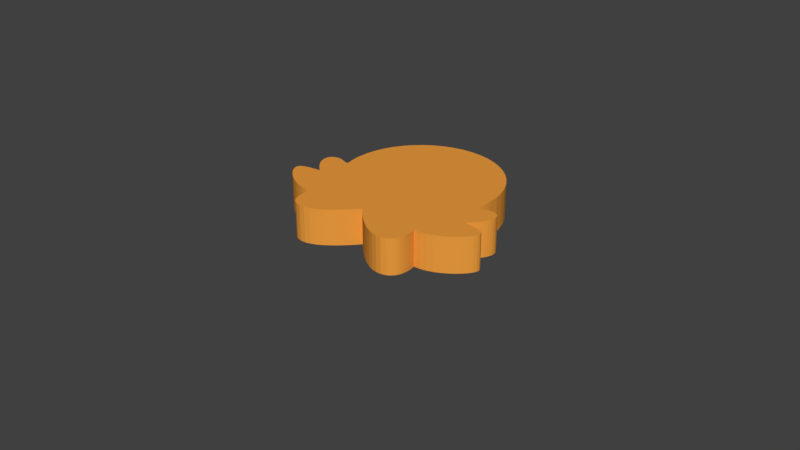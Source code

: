 # Source: OctoBody2.blend  (saved by Blender 2.79.0; exported with 4.5.12 LTS)
import bpy
from mathutils import Matrix  # noqa: F401  (used for matrix-valued properties, if any)

bpy.ops.wm.read_factory_settings(use_empty=True)
scene = bpy.context.scene
scene.name = 'Scene'

# ---- collections
col_collection_1 = bpy.data.collections.new('Collection 1'); scene.collection.children.link(col_collection_1)

# ---- materials (node trees are filled in below, after node groups)
mat_svgmat_001 = bpy.data.materials.new('SVGMat.001')
mat_svgmat_001.alpha_threshold = 0.0
mat_svgmat_001.use_transparent_shadow = False
mat_svgmat_001.diffuse_color = (0.8632, 0.3419, 0.04971, 1.0)
mat_svgmat_001.roughness = 0.5
mat_svgmat_002 = bpy.data.materials.new('SVGMat.002')
mat_svgmat_002.alpha_threshold = 0.0
mat_svgmat_002.use_transparent_shadow = False
mat_svgmat_002.diffuse_color = (0.8632, 0.3419, 0.04971, 1.0)
mat_svgmat_002.roughness = 0.5

# ---- material node trees

# ---- world
world_world = bpy.data.worlds.new('World'); scene.world = world_world
world_world.color = (0.05088, 0.05088, 0.05088)
world_world.use_sun_shadow = False
world_world.sun_shadow_jitter_overblur = 0.0
world_world.cycles.sampling_method = 'MANUAL'

# ---- meshes
me_cucurve = bpy.data.meshes.new('CUCurve')
me_cucurve.from_pydata([(0.635, -0.05923, -0.1036), (0.6305, -0.05436, -0.1036), (0.6245, -0.05005, -0.1036), (0.6171, -0.04624, -0.1036), (0.6086, -0.0429, -0.1036), (0.599, -0.03997, -0.1036), (0.5886, -0.0374, -0.1036), (0.5773, -0.03515, -0.1036), (0.5654, -0.03316, -0.1036), (0.553, -0.03139, -0.1036), (0.5402, -0.02978, -0.1036), (0.5272, -0.02829, -0.1036), (0.5141, -0.02687, -0.1036), (0.514, -0.02677, -0.1036), (0.514, -0.02648, -0.1036), (0.5138, -0.02604, -0.1036), (0.5137, -0.02546, -0.1036), (0.5135, -0.02478, -0.1036), (0.5133, -0.02402, -0.1036), (0.5131, -0.0232, -0.1036), (0.5129, -0.02236, -0.1036), (0.5126, -0.02152, -0.1036), (0.5124, -0.02071, -0.1036), (0.5122, -0.01994, -0.1036), (0.512, -0.01926, -0.1036), (0.5206, -0.01195, -0.1036), (0.5307, -0.002508, -0.1036), (0.5417, 0.008769, -0.1036), (0.5531, 0.0216, -0.1036), (0.5642, 0.03569, -0.1036), (0.5745, 0.05077, -0.1036), (0.5834, 0.06654, -0.1036), (0.5903, 0.08273, -0.1036), (0.5946, 0.09903, -0.1036), (0.5957, 0.1152, -0.1036), (0.5931, 0.1309, -0.1036), (0.5861, 0.1458, -0.1036), (0.573, 0.1556, -0.1036), (0.56, 0.1617, -0.1036), (0.5472, 0.1647, -0.1036), (0.5346, 0.1652, -0.1036), (0.5224, 0.1637, -0.1036), (0.5105, 0.1607, -0.1036), (0.499, 0.1568, -0.1036), (0.488, 0.1525, -0.1036), (0.4776, 0.1482, -0.1036), (0.4677, 0.1446, -0.1036), (0.4584, 0.1422, -0.1036), (0.4499, 0.1415, -0.1036), (0.4522, 0.1507, -0.1036), (0.4543, 0.16, -0.1036), (0.4562, 0.1693, -0.1036), (0.4579, 0.1787, -0.1036), (0.4594, 0.1882, -0.1036), (0.4607, 0.1977, -0.1036), (0.4618, 0.2073, -0.1036), (0.4627, 0.217, -0.1036), (0.4635, 0.2267, -0.1036), (0.464, 0.2365, -0.1036), (0.4643, 0.2463, -0.1036), (0.4644, 0.2562, -0.1036), (0.4602, 0.3183, -0.1036), (0.4481, 0.3778, -0.1036), (0.4284, 0.4343, -0.1036), (0.4019, 0.4871, -0.1036), (0.369, 0.5358, -0.1036), (0.3304, 0.5797, -0.1036), (0.2864, 0.6184, -0.1036), (0.2377, 0.6513, -0.1036), (0.1849, 0.6778, -0.1036), (0.1284, 0.6974, -0.1036), (0.06883, 0.7096, -0.1036), (0.006719, 0.7138, -0.1036), (-0.05539, 0.7096, -0.1036), (-0.115, 0.6974, -0.1036), (-0.1714, 0.6778, -0.1036), (-0.2243, 0.6513, -0.1036), (-0.273, 0.6184, -0.1036), (-0.3169, 0.5797, -0.1036), (-0.3556, 0.5358, -0.1036), (-0.3885, 0.4871, -0.1036), (-0.415, 0.4343, -0.1036), (-0.4346, 0.3778, -0.1036), (-0.4468, 0.3183, -0.1036), (-0.451, 0.2562, -0.1036), (-0.4509, 0.2469, -0.1036), (-0.4506, 0.2377, -0.1036), (-0.4502, 0.2285, -0.1036), (-0.4495, 0.2194, -0.1036), (-0.4487, 0.2104, -0.1036), (-0.4477, 0.2013, -0.1036), (-0.4465, 0.1924, -0.1036), (-0.4452, 0.1835, -0.1036), (-0.4437, 0.1746, -0.1036), (-0.442, 0.1658, -0.1036), (-0.4402, 0.1571, -0.1036), (-0.4382, 0.1484, -0.1036), (-0.4384, 0.1484, -0.1036), (-0.4388, 0.1482, -0.1036), (-0.4396, 0.1479, -0.1036), (-0.4406, 0.1475, -0.1036), (-0.4417, 0.1471, -0.1036), (-0.443, 0.1466, -0.1036), (-0.4444, 0.1461, -0.1036), (-0.4458, 0.1456, -0.1036), (-0.4472, 0.1451, -0.1036), (-0.4486, 0.1445, -0.1036), (-0.4498, 0.1441, -0.1036), (-0.451, 0.1436, -0.1036), (-0.451, 0.1436, -0.1036), (-0.4593, 0.1464, -0.1036), (-0.468, 0.1498, -0.1036), (-0.4772, 0.1535, -0.1036), (-0.4868, 0.1572, -0.1036), (-0.4967, 0.1606, -0.1036), (-0.5069, 0.1633, -0.1036), (-0.5174, 0.1649, -0.1036), (-0.5281, 0.1652, -0.1036), (-0.539, 0.1638, -0.1036), (-0.5501, 0.1603, -0.1036), (-0.5613, 0.1544, -0.1036), (-0.5726, 0.1458, -0.1036), (-0.5797, 0.1307, -0.1036), (-0.5823, 0.1148, -0.1036), (-0.5811, 0.09853, -0.1036), (-0.5766, 0.08206, -0.1036), (-0.5696, 0.06573, -0.1036), (-0.5605, 0.04982, -0.1036), (-0.55, 0.03465, -0.1036), (-0.5388, 0.0205, -0.1036), (-0.5273, 0.007666, -0.1036), (-0.5162, -0.003557, -0.1036), (-0.5061, -0.01287, -0.1036), (-0.4977, -0.01999, -0.1036), (-0.4977, -0.02008, -0.1036), (-0.4976, -0.02032, -0.1036), (-0.4975, -0.02069, -0.1036), (-0.4974, -0.02118, -0.1036), (-0.4973, -0.02175, -0.1036), (-0.4971, -0.02239, -0.1036), (-0.4969, -0.02308, -0.1036), (-0.4968, -0.02378, -0.1036), (-0.4966, -0.02449, -0.1036), (-0.4964, -0.02517, -0.1036), (-0.4963, -0.02581, -0.1036), (-0.4961, -0.02639, -0.1036), (-0.5096, -0.02784, -0.1036), (-0.523, -0.02934, -0.1036), (-0.5363, -0.03096, -0.1036), (-0.5491, -0.03273, -0.1036), (-0.5615, -0.03473, -0.1036), (-0.5732, -0.03699, -0.1036), (-0.5842, -0.03958, -0.1036), (-0.5941, -0.04254, -0.1036), (-0.603, -0.04594, -0.1036), (-0.6106, -0.04981, -0.1036), (-0.6169, -0.05423, -0.1036), (-0.6216, -0.05923, -0.1036), (-0.6263, -0.07318, -0.1036), (-0.6233, -0.09063, -0.1036), (-0.6136, -0.1106, -0.1036), (-0.5978, -0.1323, -0.1036), (-0.5768, -0.1546, -0.1036), (-0.5514, -0.1767, -0.1036), (-0.5224, -0.1975, -0.1036), (-0.4905, -0.2162, -0.1036), (-0.4566, -0.2319, -0.1036), (-0.4214, -0.2435, -0.1036), (-0.3857, -0.2501, -0.1036), (-0.3503, -0.2508, -0.1036), (-0.3525, -0.2669, -0.1036), (-0.354, -0.2829, -0.1036), (-0.3545, -0.2986, -0.1036), (-0.3539, -0.314, -0.1036), (-0.3523, -0.3288, -0.1036), (-0.3493, -0.3429, -0.1036), (-0.345, -0.3562, -0.1036), (-0.3392, -0.3686, -0.1036), (-0.3319, -0.3799, -0.1036), (-0.3228, -0.39, -0.1036), (-0.3118, -0.3987, -0.1036), (-0.299, -0.4058, -0.1036), (-0.2696, -0.4141, -0.1036), (-0.2387, -0.4137, -0.1036), (-0.2071, -0.406, -0.1036), (-0.1753, -0.3924, -0.1036), (-0.1441, -0.3743, -0.1036), (-0.1139, -0.353, -0.1036), (-0.0856, -0.3299, -0.1036), (-0.05969, -0.3063, -0.1036), (-0.03686, -0.2837, -0.1036), (-0.01775, -0.2635, -0.1036), (-0.003015, -0.247, -0.1036), (0.006711, -0.2355, -0.1036), (0.01644, -0.247, -0.1036), (0.03118, -0.2635, -0.1036), (0.05029, -0.2837, -0.1036), (0.07312, -0.3063, -0.1036), (0.09903, -0.3299, -0.1036), (0.1274, -0.353, -0.1036), (0.1575, -0.3743, -0.1036), (0.1888, -0.3924, -0.1036), (0.2205, -0.406, -0.1036), (0.2522, -0.4137, -0.1036), (0.283, -0.4141, -0.1036), (0.3124, -0.4058, -0.1036), (0.3252, -0.3987, -0.1036), (0.3361, -0.39, -0.1036), (0.3452, -0.38, -0.1036), (0.3526, -0.3688, -0.1036), (0.3584, -0.3565, -0.1036), (0.3627, -0.3432, -0.1036), (0.3656, -0.3292, -0.1036), (0.3673, -0.3144, -0.1036), (0.3679, -0.2992, -0.1036), (0.3674, -0.2835, -0.1036), (0.3661, -0.2676, -0.1036), (0.3639, -0.2516, -0.1036), (0.3639, -0.2515, -0.1036), (0.3639, -0.2515, -0.1036), (0.364, -0.2515, -0.1036), (0.364, -0.2514, -0.1036), (0.3641, -0.2514, -0.1036), (0.3641, -0.2513, -0.1036), (0.3642, -0.2512, -0.1036), (0.3643, -0.2511, -0.1036), (0.3643, -0.2511, -0.1036), (0.3644, -0.251, -0.1036), (0.3645, -0.2509, -0.1036), (0.3645, -0.2508, -0.1036), (0.3998, -0.25, -0.1036), (0.4354, -0.2433, -0.1036), (0.4706, -0.2316, -0.1036), (0.5044, -0.216, -0.1036), (0.5362, -0.1973, -0.1036), (0.5652, -0.1764, -0.1036), (0.5905, -0.1544, -0.1036), (0.6114, -0.1321, -0.1036), (0.6271, -0.1105, -0.1036), (0.6368, -0.09056, -0.1036), (0.6397, -0.07315, -0.1036), (0.635, -0.05923, 0.1036), (0.6305, -0.05436, 0.1036), (0.6245, -0.05005, 0.1036), (0.6171, -0.04624, 0.1036), (0.6086, -0.0429, 0.1036), (0.599, -0.03997, 0.1036), (0.5886, -0.0374, 0.1036), (0.5773, -0.03515, 0.1036), (0.5654, -0.03316, 0.1036), (0.553, -0.03139, 0.1036), (0.5402, -0.02978, 0.1036), (0.5272, -0.02829, 0.1036), (0.5141, -0.02687, 0.1036), (0.514, -0.02677, 0.1036), (0.514, -0.02648, 0.1036), (0.5138, -0.02604, 0.1036), (0.5137, -0.02546, 0.1036), (0.5135, -0.02478, 0.1036), (0.5133, -0.02402, 0.1036), (0.5131, -0.0232, 0.1036), (0.5129, -0.02236, 0.1036), (0.5126, -0.02152, 0.1036), (0.5124, -0.02071, 0.1036), (0.5122, -0.01994, 0.1036), (0.512, -0.01926, 0.1036), (0.5206, -0.01195, 0.1036), (0.5307, -0.002508, 0.1036), (0.5417, 0.008769, 0.1036), (0.5531, 0.0216, 0.1036), (0.5642, 0.03569, 0.1036), (0.5745, 0.05077, 0.1036), (0.5834, 0.06654, 0.1036), (0.5903, 0.08273, 0.1036), (0.5946, 0.09903, 0.1036), (0.5957, 0.1152, 0.1036), (0.5931, 0.1309, 0.1036), (0.5861, 0.1458, 0.1036), (0.573, 0.1556, 0.1036), (0.56, 0.1617, 0.1036), (0.5472, 0.1647, 0.1036), (0.5346, 0.1652, 0.1036), (0.5224, 0.1637, 0.1036), (0.5105, 0.1607, 0.1036), (0.499, 0.1568, 0.1036), (0.488, 0.1525, 0.1036), (0.4776, 0.1482, 0.1036), (0.4677, 0.1446, 0.1036), (0.4584, 0.1422, 0.1036), (0.4499, 0.1415, 0.1036), (0.4522, 0.1507, 0.1036), (0.4543, 0.16, 0.1036), (0.4562, 0.1693, 0.1036), (0.4579, 0.1787, 0.1036), (0.4594, 0.1882, 0.1036), (0.4607, 0.1977, 0.1036), (0.4618, 0.2073, 0.1036), (0.4627, 0.217, 0.1036), (0.4635, 0.2267, 0.1036), (0.464, 0.2365, 0.1036), (0.4643, 0.2463, 0.1036), (0.4644, 0.2562, 0.1036), (0.4602, 0.3183, 0.1036), (0.4481, 0.3778, 0.1036), (0.4284, 0.4343, 0.1036), (0.4019, 0.4871, 0.1036), (0.369, 0.5358, 0.1036), (0.3304, 0.5797, 0.1036), (0.2864, 0.6184, 0.1036), (0.2377, 0.6513, 0.1036), (0.1849, 0.6778, 0.1036), (0.1284, 0.6974, 0.1036), (0.06883, 0.7096, 0.1036), (0.006719, 0.7138, 0.1036), (-0.05539, 0.7096, 0.1036), (-0.115, 0.6974, 0.1036), (-0.1714, 0.6778, 0.1036), (-0.2243, 0.6513, 0.1036), (-0.273, 0.6184, 0.1036), (-0.3169, 0.5797, 0.1036), (-0.3556, 0.5358, 0.1036), (-0.3885, 0.4871, 0.1036), (-0.415, 0.4343, 0.1036), (-0.4346, 0.3778, 0.1036), (-0.4468, 0.3183, 0.1036), (-0.451, 0.2562, 0.1036), (-0.4509, 0.2469, 0.1036), (-0.4506, 0.2377, 0.1036), (-0.4502, 0.2285, 0.1036), (-0.4495, 0.2194, 0.1036), (-0.4487, 0.2104, 0.1036), (-0.4477, 0.2013, 0.1036), (-0.4465, 0.1924, 0.1036), (-0.4452, 0.1835, 0.1036), (-0.4437, 0.1746, 0.1036), (-0.442, 0.1658, 0.1036), (-0.4402, 0.1571, 0.1036), (-0.4382, 0.1484, 0.1036), (-0.4384, 0.1484, 0.1036), (-0.4388, 0.1482, 0.1036), (-0.4396, 0.1479, 0.1036), (-0.4406, 0.1475, 0.1036), (-0.4417, 0.1471, 0.1036), (-0.443, 0.1466, 0.1036), (-0.4444, 0.1461, 0.1036), (-0.4458, 0.1456, 0.1036), (-0.4472, 0.1451, 0.1036), (-0.4486, 0.1445, 0.1036), (-0.4498, 0.1441, 0.1036), (-0.451, 0.1436, 0.1036), (-0.451, 0.1436, 0.1036), (-0.4593, 0.1464, 0.1036), (-0.468, 0.1498, 0.1036), (-0.4772, 0.1535, 0.1036), (-0.4868, 0.1572, 0.1036), (-0.4967, 0.1606, 0.1036), (-0.5069, 0.1633, 0.1036), (-0.5174, 0.1649, 0.1036), (-0.5281, 0.1652, 0.1036), (-0.539, 0.1638, 0.1036), (-0.5501, 0.1603, 0.1036), (-0.5613, 0.1544, 0.1036), (-0.5726, 0.1458, 0.1036), (-0.5797, 0.1307, 0.1036), (-0.5823, 0.1148, 0.1036), (-0.5811, 0.09853, 0.1036), (-0.5766, 0.08206, 0.1036), (-0.5696, 0.06573, 0.1036), (-0.5605, 0.04982, 0.1036), (-0.55, 0.03465, 0.1036), (-0.5388, 0.0205, 0.1036), (-0.5273, 0.007666, 0.1036), (-0.5162, -0.003557, 0.1036), (-0.5061, -0.01287, 0.1036), (-0.4977, -0.01999, 0.1036), (-0.4977, -0.02008, 0.1036), (-0.4976, -0.02032, 0.1036), (-0.4975, -0.02069, 0.1036), (-0.4974, -0.02118, 0.1036), (-0.4973, -0.02175, 0.1036), (-0.4971, -0.02239, 0.1036), (-0.4969, -0.02308, 0.1036), (-0.4968, -0.02378, 0.1036), (-0.4966, -0.02449, 0.1036), (-0.4964, -0.02517, 0.1036), (-0.4963, -0.02581, 0.1036), (-0.4961, -0.02639, 0.1036), (-0.5096, -0.02784, 0.1036), (-0.523, -0.02934, 0.1036), (-0.5363, -0.03096, 0.1036), (-0.5491, -0.03273, 0.1036), (-0.5615, -0.03473, 0.1036), (-0.5732, -0.03699, 0.1036), (-0.5842, -0.03958, 0.1036), (-0.5941, -0.04254, 0.1036), (-0.603, -0.04594, 0.1036), (-0.6106, -0.04981, 0.1036), (-0.6169, -0.05423, 0.1036), (-0.6216, -0.05923, 0.1036), (-0.6263, -0.07318, 0.1036), (-0.6233, -0.09063, 0.1036), (-0.6136, -0.1106, 0.1036), (-0.5978, -0.1323, 0.1036), (-0.5768, -0.1546, 0.1036), (-0.5514, -0.1767, 0.1036), (-0.5224, -0.1975, 0.1036), (-0.4905, -0.2162, 0.1036), (-0.4566, -0.2319, 0.1036), (-0.4214, -0.2435, 0.1036), (-0.3857, -0.2501, 0.1036), (-0.3503, -0.2508, 0.1036), (-0.3525, -0.2669, 0.1036), (-0.354, -0.2829, 0.1036), (-0.3545, -0.2986, 0.1036), (-0.3539, -0.314, 0.1036), (-0.3523, -0.3288, 0.1036), (-0.3493, -0.3429, 0.1036), (-0.345, -0.3562, 0.1036), (-0.3392, -0.3686, 0.1036), (-0.3319, -0.3799, 0.1036), (-0.3228, -0.39, 0.1036), (-0.3118, -0.3987, 0.1036), (-0.299, -0.4058, 0.1036), (-0.2696, -0.4141, 0.1036), (-0.2387, -0.4137, 0.1036), (-0.2071, -0.406, 0.1036), (-0.1753, -0.3924, 0.1036), (-0.1441, -0.3743, 0.1036), (-0.1139, -0.353, 0.1036), (-0.0856, -0.3299, 0.1036), (-0.05969, -0.3063, 0.1036), (-0.03686, -0.2837, 0.1036), (-0.01775, -0.2635, 0.1036), (-0.003015, -0.247, 0.1036), (0.006711, -0.2355, 0.1036), (0.01644, -0.247, 0.1036), (0.03118, -0.2635, 0.1036), (0.05029, -0.2837, 0.1036), (0.07312, -0.3063, 0.1036), (0.09903, -0.3299, 0.1036), (0.1274, -0.353, 0.1036), (0.1575, -0.3743, 0.1036), (0.1888, -0.3924, 0.1036), (0.2205, -0.406, 0.1036), (0.2522, -0.4137, 0.1036), (0.283, -0.4141, 0.1036), (0.3124, -0.4058, 0.1036), (0.3252, -0.3987, 0.1036), (0.3361, -0.39, 0.1036), (0.3452, -0.38, 0.1036), (0.3526, -0.3688, 0.1036), (0.3584, -0.3565, 0.1036), (0.3627, -0.3432, 0.1036), (0.3656, -0.3292, 0.1036), (0.3673, -0.3144, 0.1036), (0.3679, -0.2992, 0.1036), (0.3674, -0.2835, 0.1036), (0.3661, -0.2676, 0.1036), (0.3639, -0.2516, 0.1036), (0.3639, -0.2515, 0.1036), (0.3639, -0.2515, 0.1036), (0.364, -0.2515, 0.1036), (0.364, -0.2514, 0.1036), (0.3641, -0.2514, 0.1036), (0.3641, -0.2513, 0.1036), (0.3642, -0.2512, 0.1036), (0.3643, -0.2511, 0.1036), (0.3643, -0.2511, 0.1036), (0.3644, -0.251, 0.1036), (0.3645, -0.2509, 0.1036), (0.3645, -0.2508, 0.1036), (0.3998, -0.25, 0.1036), (0.4354, -0.2433, 0.1036), (0.4706, -0.2316, 0.1036), (0.5044, -0.216, 0.1036), (0.5362, -0.1973, 0.1036), (0.5652, -0.1764, 0.1036), (0.5905, -0.1544, 0.1036), (0.6114, -0.1321, 0.1036), (0.6271, -0.1105, 0.1036), (0.6368, -0.09056, 0.1036), (0.6397, -0.07315, 0.1036)], [(109, 350)], [(73, 72, 71), (74, 73, 71), (74, 71, 70), (75, 74, 70), (75, 70, 69), (76, 75, 69), (76, 69, 68), (77, 76, 68), (77, 68, 67), (78, 77, 67), (78, 67, 66), (79, 78, 66), (79, 66, 65), (80, 79, 65), (80, 65, 64), (81, 80, 64), (81, 64, 63), (82, 81, 63), (82, 63, 62), (83, 82, 62), (83, 62, 61), (84, 83, 61), (84, 61, 60), (85, 84, 60), (85, 60, 59), (86, 85, 59), (86, 59, 58), (87, 86, 58), (87, 58, 57), (88, 87, 57), (88, 57, 56), (89, 88, 56), (89, 56, 55), (90, 89, 55), (90, 55, 54), (91, 90, 54), (91, 54, 53), (92, 91, 53), (92, 53, 52), (93, 92, 52), (93, 52, 51), (94, 93, 51), (94, 51, 50), (95, 94, 50), (118, 117, 116), (41, 40, 39), (118, 116, 115), (41, 39, 38), (119, 118, 115), (42, 41, 38), (119, 115, 114), (42, 38, 37), (43, 42, 37), (119, 114, 113), (120, 119, 113), (95, 50, 49), (120, 113, 112), (96, 95, 49), (44, 43, 37), (44, 37, 36), (121, 120, 112), (121, 112, 111), (45, 44, 36), (96, 49, 48), (121, 111, 110), (97, 96, 48), (98, 97, 48), (46, 45, 36), (99, 98, 48), (100, 99, 48), (101, 100, 48), (102, 101, 48), (103, 102, 48), (121, 110, 108), (104, 103, 48), (122, 121, 108), (46, 36, 35), (105, 104, 48), (106, 105, 48), (47, 46, 35), (107, 106, 48), (108, 107, 48), (122, 108, 48), (48, 47, 35), (122, 48, 35), (122, 35, 34), (123, 122, 34), (123, 34, 33), (124, 123, 33), (124, 33, 32), (125, 124, 32), (125, 32, 31), (126, 125, 31), (126, 31, 30), (127, 126, 30), (127, 30, 29), (128, 127, 29), (128, 29, 28), (129, 128, 28), (129, 28, 27), (130, 129, 27), (130, 27, 26), (131, 130, 26), (131, 26, 25), (132, 131, 25), (132, 25, 24), (133, 132, 24), (133, 24, 23), (133, 23, 22), (134, 133, 22), (135, 134, 22), (136, 135, 22), (137, 136, 22), (137, 22, 21), (138, 137, 21), (138, 21, 20), (139, 138, 20), (139, 20, 19), (140, 139, 19), (141, 140, 19), (141, 19, 18), (142, 141, 18), (142, 18, 17), (143, 142, 17), (143, 17, 16), (144, 143, 16), (144, 16, 15), (145, 144, 15), (145, 15, 14), (146, 145, 14), (146, 14, 13), (146, 13, 12), (146, 12, 11), (147, 146, 11), (147, 11, 10), (148, 147, 10), (148, 10, 9), (149, 148, 9), (149, 9, 8), (150, 149, 8), (150, 8, 7), (151, 150, 7), (151, 7, 6), (152, 151, 6), (152, 6, 5), (153, 152, 5), (153, 5, 4), (154, 153, 4), (154, 4, 3), (155, 154, 3), (155, 3, 2), (156, 155, 2), (156, 2, 1), (157, 156, 1), (157, 1, 0), (158, 157, 0), (158, 0, 240), (158, 240, 239), (159, 158, 239), (159, 239, 238), (160, 159, 238), (160, 238, 237), (161, 160, 237), (161, 237, 236), (162, 161, 236), (162, 236, 235), (163, 162, 235), (163, 235, 234), (164, 163, 234), (164, 234, 233), (165, 164, 233), (165, 233, 232), (166, 165, 232), (166, 232, 193), (193, 232, 231), (167, 166, 193), (167, 193, 192), (194, 193, 231), (194, 231, 230), (168, 167, 192), (195, 194, 229), (229, 194, 230), (168, 192, 169), (169, 192, 191), (170, 169, 191), (195, 229, 228), (195, 228, 227), (195, 227, 226), (195, 226, 225), (195, 225, 224), (195, 224, 223), (195, 223, 222), (195, 222, 221), (195, 221, 220), (195, 220, 219), (195, 219, 218), (195, 218, 217), (195, 217, 216), (196, 195, 216), (170, 191, 190), (171, 170, 190), (196, 216, 215), (172, 171, 190), (196, 215, 214), (197, 196, 214), (172, 190, 189), (173, 172, 189), (197, 214, 213), (198, 197, 213), (173, 189, 188), (174, 173, 188), (198, 213, 212), (175, 174, 188), (198, 212, 211), (199, 198, 211), (175, 188, 187), (176, 175, 187), (199, 211, 210), (200, 199, 210), (176, 187, 186), (177, 176, 186), (200, 210, 209), (178, 177, 186), (200, 209, 208), (201, 200, 208), (178, 186, 185), (179, 178, 185), (201, 208, 207), (180, 179, 185), (201, 207, 206), (202, 201, 206), (180, 185, 184), (181, 180, 184), (202, 206, 205), (182, 181, 184), (202, 205, 204), (203, 202, 204), (182, 184, 183), (314, 312, 313), (315, 312, 314), (315, 311, 312), (316, 311, 315), (316, 310, 311), (317, 310, 316), (317, 309, 310), (318, 309, 317), (318, 308, 309), (319, 308, 318), (319, 307, 308), (320, 307, 319), (320, 306, 307), (321, 306, 320), (321, 305, 306), (322, 305, 321), (322, 304, 305), (323, 304, 322), (323, 303, 304), (324, 303, 323), (324, 302, 303), (325, 302, 324), (325, 301, 302), (326, 301, 325), (326, 300, 301), (327, 300, 326), (327, 299, 300), (328, 299, 327), (328, 298, 299), (329, 298, 328), (329, 297, 298), (330, 297, 329), (330, 296, 297), (331, 296, 330), (331, 295, 296), (332, 295, 331), (332, 294, 295), (333, 294, 332), (333, 293, 294), (334, 293, 333), (334, 292, 293), (335, 292, 334), (335, 291, 292), (336, 291, 335), (359, 357, 358), (282, 280, 281), (359, 356, 357), (282, 279, 280), (360, 356, 359), (283, 279, 282), (360, 355, 356), (283, 278, 279), (284, 278, 283), (360, 354, 355), (361, 354, 360), (336, 290, 291), (361, 353, 354), (337, 290, 336), (285, 278, 284), (285, 277, 278), (362, 353, 361), (362, 352, 353), (286, 277, 285), (337, 289, 290), (362, 351, 352), (338, 289, 337), (339, 289, 338), (287, 277, 286), (340, 289, 339), (341, 289, 340), (342, 289, 341), (343, 289, 342), (344, 289, 343), (362, 349, 351), (345, 289, 344), (363, 349, 362), (287, 276, 277), (346, 289, 345), (347, 289, 346), (288, 276, 287), (348, 289, 347), (349, 289, 348), (363, 289, 349), (289, 276, 288), (363, 276, 289), (363, 275, 276), (364, 275, 363), (364, 274, 275), (365, 274, 364), (365, 273, 274), (366, 273, 365), (366, 272, 273), (367, 272, 366), (367, 271, 272), (368, 271, 367), (368, 270, 271), (369, 270, 368), (369, 269, 270), (370, 269, 369), (370, 268, 269), (371, 268, 370), (371, 267, 268), (372, 267, 371), (372, 266, 267), (373, 266, 372), (373, 265, 266), (374, 265, 373), (374, 264, 265), (374, 263, 264), (375, 263, 374), (376, 263, 375), (377, 263, 376), (378, 263, 377), (378, 262, 263), (379, 262, 378), (379, 261, 262), (380, 261, 379), (380, 260, 261), (381, 260, 380), (382, 260, 381), (382, 259, 260), (383, 259, 382), (383, 258, 259), (384, 258, 383), (384, 257, 258), (385, 257, 384), (385, 256, 257), (386, 256, 385), (386, 255, 256), (387, 255, 386), (387, 254, 255), (387, 253, 254), (387, 252, 253), (388, 252, 387), (388, 251, 252), (389, 251, 388), (389, 250, 251), (390, 250, 389), (390, 249, 250), (391, 249, 390), (391, 248, 249), (392, 248, 391), (392, 247, 248), (393, 247, 392), (393, 246, 247), (394, 246, 393), (394, 245, 246), (395, 245, 394), (395, 244, 245), (396, 244, 395), (396, 243, 244), (397, 243, 396), (397, 242, 243), (398, 242, 397), (398, 241, 242), (399, 241, 398), (399, 481, 241), (399, 480, 481), (400, 480, 399), (400, 479, 480), (401, 479, 400), (401, 478, 479), (402, 478, 401), (402, 477, 478), (403, 477, 402), (403, 476, 477), (404, 476, 403), (404, 475, 476), (405, 475, 404), (405, 474, 475), (406, 474, 405), (406, 473, 474), (407, 473, 406), (407, 434, 473), (434, 472, 473), (408, 434, 407), (408, 433, 434), (435, 472, 434), (435, 471, 472), (409, 433, 408), (436, 470, 435), (470, 471, 435), (409, 410, 433), (410, 432, 433), (411, 432, 410), (436, 469, 470), (436, 468, 469), (436, 467, 468), (436, 466, 467), (436, 465, 466), (436, 464, 465), (436, 463, 464), (436, 462, 463), (436, 461, 462), (436, 460, 461), (436, 459, 460), (436, 458, 459), (436, 457, 458), (437, 457, 436), (411, 431, 432), (412, 431, 411), (437, 456, 457), (413, 431, 412), (437, 455, 456), (438, 455, 437), (413, 430, 431), (414, 430, 413), (438, 454, 455), (439, 454, 438), (414, 429, 430), (415, 429, 414), (439, 453, 454), (416, 429, 415), (439, 452, 453), (440, 452, 439), (416, 428, 429), (417, 428, 416), (440, 451, 452), (441, 451, 440), (417, 427, 428), (418, 427, 417), (441, 450, 451), (419, 427, 418), (441, 449, 450), (442, 449, 441), (419, 426, 427), (420, 426, 419), (442, 448, 449), (421, 426, 420), (442, 447, 448), (443, 447, 442), (421, 425, 426), (422, 425, 421), (443, 446, 447), (423, 425, 422), (443, 445, 446), (444, 445, 443), (423, 424, 425), (63, 64, 305, 304), (237, 238, 479, 478), (236, 237, 478, 477), (2, 3, 244, 243), (146, 147, 388, 387), (23, 24, 265, 264), (216, 217, 458, 457), (33, 34, 275, 274), (85, 86, 327, 326), (138, 139, 380, 379), (200, 201, 442, 441), (166, 167, 408, 407), (95, 96, 337, 336), (49, 50, 291, 290), (31, 32, 273, 272), (84, 85, 326, 325), (222, 223, 464, 463), (167, 168, 409, 408), (93, 94, 335, 334), (57, 58, 299, 298), (77, 78, 319, 318), (92, 93, 334, 333), (192, 193, 434, 433), (228, 229, 470, 469), (159, 160, 401, 400), (111, 112, 353, 352), (15, 16, 257, 256), (76, 77, 318, 317), (69, 70, 311, 310), (175, 176, 417, 416), (174, 175, 416, 415), (7, 8, 249, 248), (119, 120, 361, 360), (68, 69, 310, 309), (182, 183, 424, 423), (17, 18, 259, 258), (86, 87, 328, 327), (183, 184, 425, 424), (43, 44, 285, 284), (169, 170, 411, 410), (101, 102, 343, 342), (130, 131, 372, 371), (25, 26, 267, 266), (106, 107, 348, 347), (218, 219, 460, 459), (143, 144, 385, 384), (144, 145, 386, 385), (210, 211, 452, 451), (94, 95, 336, 335), (152, 153, 394, 393), (161, 162, 403, 402), (35, 36, 277, 276), (151, 152, 393, 392), (117, 118, 359, 358), (202, 203, 444, 443), (9, 10, 251, 250), (51, 52, 293, 292), (230, 231, 472, 471), (78, 79, 320, 319), (59, 60, 301, 300), (238, 239, 480, 479), (98, 99, 340, 339), (1, 2, 243, 242), (177, 178, 419, 418), (135, 136, 377, 376), (171, 172, 413, 412), (70, 71, 312, 311), (136, 137, 378, 377), (194, 195, 436, 435), (185, 186, 427, 426), (232, 233, 474, 473), (114, 115, 356, 355), (19, 20, 261, 260), (125, 126, 367, 366), (80, 81, 322, 321), (88, 89, 330, 329), (145, 146, 387, 386), (122, 123, 364, 363), (27, 28, 269, 268), (163, 164, 405, 404), (100, 101, 342, 341), (46, 47, 288, 287), (128, 129, 370, 369), (72, 73, 314, 313), (45, 46, 287, 286), (187, 188, 429, 428), (153, 154, 395, 394), (219, 220, 461, 460), (37, 38, 279, 278), (224, 225, 466, 465), (179, 180, 421, 420), (220, 221, 462, 461), (38, 39, 280, 279), (11, 12, 253, 252), (211, 212, 453, 452), (212, 213, 454, 453), (64, 65, 306, 305), (116, 117, 358, 357), (240, 0, 241, 481), (110, 111, 352, 351), (203, 204, 445, 444), (137, 138, 379, 378), (54, 55, 296, 295), (3, 4, 245, 244), (155, 156, 397, 396), (124, 125, 366, 365), (62, 63, 304, 303), (173, 174, 415, 414), (102, 103, 344, 343), (129, 130, 371, 370), (53, 54, 295, 294), (44, 45, 286, 285), (191, 192, 433, 432), (204, 205, 446, 445), (82, 83, 324, 323), (217, 218, 459, 458), (235, 236, 477, 476), (165, 166, 407, 406), (147, 148, 389, 388), (90, 91, 332, 331), (36, 37, 278, 277), (195, 196, 437, 436), (181, 182, 423, 422), (139, 140, 381, 380), (209, 210, 451, 450), (16, 17, 258, 257), (61, 62, 303, 302), (118, 119, 360, 359), (21, 22, 263, 262), (74, 75, 316, 315), (201, 202, 443, 442), (24, 25, 266, 265), (190, 191, 432, 431), (234, 235, 476, 475), (52, 53, 294, 293), (8, 9, 250, 249), (196, 197, 438, 437), (60, 61, 302, 301), (227, 228, 469, 468), (29, 30, 271, 270), (189, 190, 431, 430), (126, 127, 368, 367), (66, 67, 308, 307), (233, 234, 475, 474), (22, 23, 264, 263), (0, 1, 242, 241), (149, 150, 391, 390), (127, 128, 369, 368), (104, 105, 346, 345), (42, 43, 284, 283), (193, 194, 435, 434), (172, 173, 414, 413), (13, 14, 255, 254), (83, 84, 325, 324), (131, 132, 373, 372), (226, 227, 468, 467), (157, 158, 399, 398), (207, 208, 449, 448), (30, 31, 272, 271), (5, 6, 247, 246), (96, 97, 338, 337), (91, 92, 333, 332), (158, 159, 400, 399), (215, 216, 457, 456), (225, 226, 467, 466), (164, 165, 406, 405), (141, 142, 383, 382), (14, 15, 256, 255), (34, 35, 276, 275), (75, 76, 317, 316), (6, 7, 248, 247), (188, 189, 430, 429), (199, 200, 441, 440), (133, 134, 375, 374), (67, 68, 309, 308), (112, 113, 354, 353), (170, 171, 412, 411), (180, 181, 422, 421), (50, 51, 292, 291), (120, 121, 362, 361), (58, 59, 300, 299), (81, 82, 323, 322), (108, 110, 351, 349), (89, 90, 331, 330), (107, 108, 349, 348), (213, 214, 455, 454), (142, 143, 384, 383), (20, 21, 262, 261), (162, 163, 404, 403), (99, 100, 341, 340), (40, 41, 282, 281), (73, 74, 315, 314), (231, 232, 473, 472), (186, 187, 428, 427), (150, 151, 392, 391), (205, 206, 447, 446), (28, 29, 270, 269), (178, 179, 420, 419), (223, 224, 465, 464), (148, 149, 390, 389), (115, 116, 357, 356), (32, 33, 274, 273), (65, 66, 307, 306), (12, 13, 254, 253), (105, 106, 347, 346), (48, 49, 290, 289), (239, 240, 481, 480), (134, 135, 376, 375), (56, 57, 298, 297), (4, 5, 246, 245), (156, 157, 398, 397), (168, 169, 410, 409), (123, 124, 365, 364), (18, 19, 260, 259), (79, 80, 321, 320), (47, 48, 289, 288), (97, 98, 339, 338), (206, 207, 448, 447), (197, 198, 439, 438), (87, 88, 329, 328), (140, 141, 382, 381), (160, 161, 402, 401), (39, 40, 281, 280), (214, 215, 456, 455), (26, 27, 268, 267), (71, 72, 313, 312), (132, 133, 374, 373), (176, 177, 418, 417), (113, 114, 355, 354), (184, 185, 426, 425), (121, 122, 363, 362), (55, 56, 297, 296), (103, 104, 345, 344), (41, 42, 283, 282), (198, 199, 440, 439), (10, 11, 252, 251), (221, 222, 463, 462), (154, 155, 396, 395), (229, 230, 471, 470), (208, 209, 450, 449)])
me_cucurve.materials.append(mat_svgmat_001)
me_cucurve.use_remesh_preserve_volume = False
me_cucurve.use_remesh_preserve_attributes = False
me_cucurve.use_mirror_vertex_groups = False
me_cucurve.update()

# ---- curves / text
cu_curve_001 = bpy.data.curves.new('Curve.001', 'CURVE')
cu_curve_001.dimensions = '2D'
_sp = cu_curve_001.splines.new('BEZIER'); _sp.bezier_points.add(20)
_sp.bezier_points.foreach_set('co', [0.1868, -0.112, 0.0, 0.1786, -0.1098, 0.0, 0.1784, -0.1093, 0.0, 0.1834, -0.09812, 0.0, 0.1743, -0.09841, 0.0, 0.1752, -0.09066, 0.0, 0.1443, -0.05975, 0.0, 0.1134, -0.09066, 0.0, 0.1143, -0.09794, 0.0, 0.1134, -0.09826, 0.0, 0.1134, -0.09826, 0.0, 0.1052, -0.09812, 0.0, 0.1102, -0.1093, 0.0, 0.1104, -0.1097, 0.0, 0.1019, -0.112, 0.0, 0.1202, -0.1249, 0.0, 0.1237, -0.1354, 0.0, 0.1443, -0.1239, 0.0, 0.165, -0.1354, 0.0, 0.1684, -0.125, 0.0, 0.1685, -0.1249, 0.0])
_sp.bezier_points.foreach_set('handle_left', [0.1891, -0.1152, 0.0, 0.1821, -0.1102, 0.0, 0.1785, -0.1094, 0.0, 0.186, -0.102, 0.0, 0.1765, -0.09849, 0.0, 0.1752, -0.09334, 0.0, 0.1614, -0.05975, 0.0, 0.1134, -0.07359, 0.0, 0.1137, -0.09561, 0.0, 0.1137, -0.09816, 0.0, 0.1134, -0.09826, 0.0, 0.1082, -0.09539, 0.0, 0.1082, -0.1077, 0.0, 0.1103, -0.1096, 0.0, 0.1029, -0.1105, 0.0, 0.1108, -0.1256, 0.0, 0.1199, -0.1337, 0.0, 0.1424, -0.1262, 0.0, 0.1573, -0.1389, 0.0, 0.1691, -0.1293, 0.0, 0.1685, -0.1249, 0.0])
_sp.bezier_points.foreach_set('handle_right', [0.1857, -0.1106, 0.0, 0.1786, -0.1098, 0.0, 0.1805, -0.1076, 0.0, 0.1799, -0.09496, 0.0, 0.1749, -0.09593, 0.0, 0.1752, -0.07359, 0.0, 0.1272, -0.05975, 0.0, 0.1134, -0.09317, 0.0, 0.1143, -0.09794, 0.0, 0.1134, -0.09826, 0.0, 0.1112, -0.09765, 0.0, 0.1026, -0.1021, 0.0, 0.1102, -0.1093, 0.0, 0.1067, -0.1101, 0.0, 0.09952, -0.1152, 0.0, 0.1195, -0.1293, 0.0, 0.1314, -0.1389, 0.0, 0.1462, -0.1262, 0.0, 0.1687, -0.1337, 0.0, 0.1684, -0.125, 0.0, 0.1779, -0.1256, 0.0])
for _p, _l, _r in zip(_sp.bezier_points, ['FREE', 'FREE', 'VECTOR', 'FREE', 'FREE', 'FREE', 'FREE', 'FREE', 'FREE', 'VECTOR', 'VECTOR', 'FREE', 'FREE', 'VECTOR', 'FREE', 'FREE', 'FREE', 'FREE', 'FREE', 'FREE', 'VECTOR'], ['FREE', 'FREE', 'FREE', 'FREE', 'FREE', 'FREE', 'FREE', 'FREE', 'FREE', 'VECTOR', 'FREE', 'FREE', 'FREE', 'FREE', 'FREE', 'FREE', 'FREE', 'FREE', 'FREE', 'FREE', 'FREE']): _p.handle_left_type = _l; _p.handle_right_type = _r
_sp.use_cyclic_u = True
cu_curve_001.materials.append(mat_svgmat_002)
cu_curve_001.use_path_clamp = True
cu_curve_001.bevel_resolution = 0
cu_curve_001.fill_mode = 'BOTH'

# ---- objects
ob_curve = bpy.data.objects.new('Curve', me_cucurve)
ob_curve_001 = bpy.data.objects.new('Curve.001', cu_curve_001)

# ---- transforms, parenting, visibility, modifiers, constraints
ob_curve.location = (0.0, 0.0, 0.0)
ob_curve.scale = (2.264, 2.264, 2.264)
ob_curve.lineart.crease_threshold = 0.0
ob_curve_001.location = (0.0, 0.0, 0.0)
ob_curve_001.scale = (2.264, 2.264, 2.264)
ob_curve_001.lineart.crease_threshold = 0.0

# ---- collection membership
col_collection_1.objects.link(ob_curve)
col_collection_1.objects.link(ob_curve_001)

# ---- scene / render settings (as saved in the file)
scene.frame_start = 1; scene.frame_end = 250; scene.frame_set(1)
scene.render.engine = 'BLENDER_EEVEE_NEXT'
scene.render.resolution_percentage = 50
scene.render.dither_intensity = 0.0
scene.cycles.use_denoising = False
scene.cycles.samples = 128
scene.cycles.sampling_pattern = 'TABULATED_SOBOL'
scene.cycles.use_adaptive_sampling = False
scene.cycles.use_light_tree = False
scene.cycles.blur_glossy = 0.0
scene.cycles.sample_clamp_indirect = 0.0
scene.view_settings.view_transform = 'Standard'
bpy.context.view_layer.update()

# ---- added for rendering (the .blend has no active camera and no usable light): camera, sun
cam_auto = bpy.data.cameras.new('AutoCamera')
cam_auto.lens = 50.0
cam_auto.sensor_width = 36.0
cam_auto.clip_end = 1000.0
ob_auto_camera = bpy.data.objects.new('AutoCamera', cam_auto)
scene.collection.objects.link(ob_auto_camera)
ob_auto_camera.location = (7.77962, -9.16434, 5.96228)
ob_auto_camera.rotation_euler = (1.09748, -7.21219e-08, 0.694738)
scene.camera = ob_auto_camera
light_auto_sun = bpy.data.lights.new('AutoSun', 'SUN')
light_auto_sun.energy = 3.0
light_auto_sun.angle = 0.0523599
ob_auto_sun = bpy.data.objects.new('AutoSun', light_auto_sun)
scene.collection.objects.link(ob_auto_sun)
ob_auto_sun.rotation_euler = (0.872665, 0.174533, 0.523599)
bpy.context.view_layer.update()
